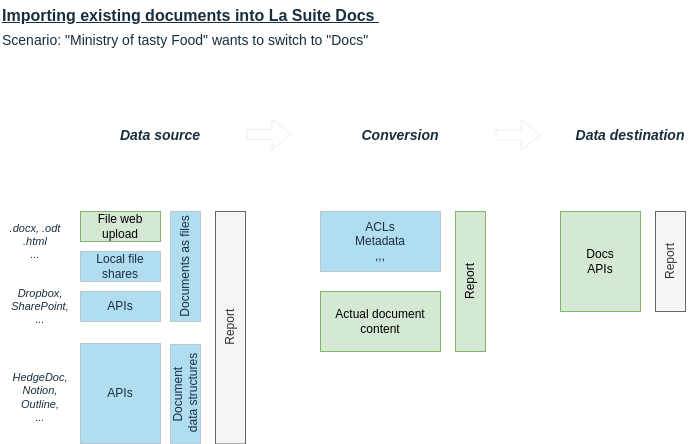

The diagram above was exported from draw.io. Its source (the exported page's mxGraphModel, read from the mxfile embedded in the PNG):
<mxGraphModel dx="832" dy="632" grid="1" gridSize="10" guides="1" tooltips="1" connect="1" arrows="1" fold="1" page="1" pageScale="1" pageWidth="850" pageHeight="1100" math="0" shadow="0">
  <root>
    <mxCell id="0" />
    <mxCell id="1" parent="0" />
    <mxCell id="Ifvk8aosAHDzLJxZqinL-1" value="&lt;div&gt;Local file shares&lt;/div&gt;" style="rounded=0;whiteSpace=wrap;html=1;align=center;labelBackgroundColor=none;fillColor=#B1DDF0;strokeColor=#BAC8D3;fontColor=#182E3E;" parent="1" vertex="1">
      <mxGeometry x="160" y="291" width="80" height="30" as="geometry" />
    </mxCell>
    <mxCell id="Ifvk8aosAHDzLJxZqinL-2" value="Importing existing documents into La Suite Docs&amp;nbsp;" style="text;html=1;align=left;verticalAlign=middle;whiteSpace=wrap;rounded=0;fontStyle=5;fontSize=16;labelBackgroundColor=none;fontColor=#182E3E;" parent="1" vertex="1">
      <mxGeometry x="80" y="40" width="440" height="30" as="geometry" />
    </mxCell>
    <mxCell id="Ifvk8aosAHDzLJxZqinL-3" value="Data source" style="text;html=1;align=center;verticalAlign=middle;whiteSpace=wrap;rounded=0;fontStyle=3;fontSize=14;labelBackgroundColor=none;fontColor=#182E3E;" parent="1" vertex="1">
      <mxGeometry x="160" y="160" width="160" height="30" as="geometry" />
    </mxCell>
    <mxCell id="Ifvk8aosAHDzLJxZqinL-4" value="Conversion" style="text;html=1;align=center;verticalAlign=middle;whiteSpace=wrap;rounded=0;fontStyle=3;fontSize=14;labelBackgroundColor=none;fontColor=#182E3E;" parent="1" vertex="1">
      <mxGeometry x="400" y="160" width="160" height="30" as="geometry" />
    </mxCell>
    <mxCell id="Ifvk8aosAHDzLJxZqinL-5" value="&lt;div&gt;ACLs&lt;/div&gt;&lt;div&gt;Metadata&lt;/div&gt;&lt;div&gt;,,,&lt;/div&gt;" style="rounded=0;whiteSpace=wrap;html=1;align=center;labelBackgroundColor=none;fillColor=#B1DDF0;strokeColor=#BAC8D3;fontColor=#182E3E;" parent="1" vertex="1">
      <mxGeometry x="400" y="251" width="120" height="60" as="geometry" />
    </mxCell>
    <mxCell id="Ifvk8aosAHDzLJxZqinL-6" value="Actual document content" style="rounded=0;whiteSpace=wrap;html=1;align=center;labelBackgroundColor=none;fillColor=#d5e8d4;strokeColor=#82b366;" parent="1" vertex="1">
      <mxGeometry x="400" y="331" width="120" height="60" as="geometry" />
    </mxCell>
    <mxCell id="Ifvk8aosAHDzLJxZqinL-7" value="Data destination" style="text;html=1;align=center;verticalAlign=middle;whiteSpace=wrap;rounded=0;fontStyle=3;fontSize=14;labelBackgroundColor=none;fontColor=#182E3E;" parent="1" vertex="1">
      <mxGeometry x="640" y="160" width="140" height="30" as="geometry" />
    </mxCell>
    <mxCell id="Ifvk8aosAHDzLJxZqinL-8" value="Report" style="rounded=0;whiteSpace=wrap;html=1;align=center;rotation=-90;fillColor=#d5e8d4;strokeColor=#82b366;labelBackgroundColor=none;" parent="1" vertex="1">
      <mxGeometry x="480" y="306" width="140" height="30" as="geometry" />
    </mxCell>
    <mxCell id="Ifvk8aosAHDzLJxZqinL-9" value="APIs" style="rounded=0;whiteSpace=wrap;html=1;labelBackgroundColor=none;fillColor=#B1DDF0;strokeColor=#BAC8D3;fontColor=#182E3E;" parent="1" vertex="1">
      <mxGeometry x="160" y="383" width="80" height="100" as="geometry" />
    </mxCell>
    <mxCell id="Ifvk8aosAHDzLJxZqinL-10" value="APIs" style="rounded=0;whiteSpace=wrap;html=1;align=center;labelBackgroundColor=none;fillColor=#B1DDF0;strokeColor=#BAC8D3;fontColor=#182E3E;" parent="1" vertex="1">
      <mxGeometry x="160" y="331" width="80" height="30" as="geometry" />
    </mxCell>
    <mxCell id="Ifvk8aosAHDzLJxZqinL-11" value="&lt;div&gt;Documents as files&lt;/div&gt;" style="rounded=0;whiteSpace=wrap;html=1;align=center;rotation=-90;labelBackgroundColor=none;fillColor=#B1DDF0;strokeColor=#BAC8D3;fontColor=#182E3E;" parent="1" vertex="1">
      <mxGeometry x="210" y="291" width="110" height="30" as="geometry" />
    </mxCell>
    <mxCell id="Ifvk8aosAHDzLJxZqinL-12" value="Document&lt;br&gt;&amp;nbsp;data structures" style="rounded=0;whiteSpace=wrap;html=1;align=center;rotation=-90;labelBackgroundColor=none;fillColor=#B1DDF0;strokeColor=#BAC8D3;fontColor=#182E3E;" parent="1" vertex="1">
      <mxGeometry x="215.31" y="418.69" width="99.38" height="30" as="geometry" />
    </mxCell>
    <mxCell id="KpTEzxRlMDBFVml56bKS-1" value="&lt;span style=&quot;font-weight: normal;&quot;&gt;Scenario: &quot;Ministry of tasty Food&quot; wants to switch to &quot;Docs&quot;&lt;/span&gt;" style="text;html=1;align=left;verticalAlign=middle;whiteSpace=wrap;rounded=0;fontStyle=1;fontSize=14;labelBackgroundColor=none;fontColor=#182E3E;" vertex="1" parent="1">
      <mxGeometry x="80" y="65" width="440" height="30" as="geometry" />
    </mxCell>
    <mxCell id="KpTEzxRlMDBFVml56bKS-2" value="Docs &lt;br&gt;APIs" style="rounded=0;whiteSpace=wrap;html=1;labelBackgroundColor=none;fillColor=#d5e8d4;strokeColor=#82b366;" vertex="1" parent="1">
      <mxGeometry x="640" y="251" width="80" height="100" as="geometry" />
    </mxCell>
    <mxCell id="KpTEzxRlMDBFVml56bKS-4" value="" style="shape=flexArrow;endArrow=classic;html=1;rounded=0;exitX=1;exitY=0;exitDx=0;exitDy=0;labelBackgroundColor=none;strokeColor=#EEEEEE;fontColor=default;" edge="1" parent="1">
      <mxGeometry width="50" height="50" relative="1" as="geometry">
        <mxPoint x="326" y="174" as="sourcePoint" />
        <mxPoint x="371" y="174" as="targetPoint" />
      </mxGeometry>
    </mxCell>
    <mxCell id="KpTEzxRlMDBFVml56bKS-5" value="" style="shape=flexArrow;endArrow=classic;html=1;rounded=0;exitX=1;exitY=0;exitDx=0;exitDy=0;labelBackgroundColor=none;strokeColor=#EEEEEE;fontColor=default;" edge="1" parent="1">
      <mxGeometry width="50" height="50" relative="1" as="geometry">
        <mxPoint x="575" y="174.5" as="sourcePoint" />
        <mxPoint x="620" y="174.5" as="targetPoint" />
      </mxGeometry>
    </mxCell>
    <mxCell id="KpTEzxRlMDBFVml56bKS-6" value="Report" style="rounded=0;whiteSpace=wrap;html=1;align=center;rotation=-90;fillColor=#f5f5f5;fontColor=#333333;strokeColor=#666666;labelBackgroundColor=none;" vertex="1" parent="1">
      <mxGeometry x="193.75" y="352.25" width="232.5" height="30" as="geometry" />
    </mxCell>
    <mxCell id="KpTEzxRlMDBFVml56bKS-7" value="Report" style="rounded=0;whiteSpace=wrap;html=1;align=center;rotation=-90;fillColor=#f5f5f5;fontColor=#333333;strokeColor=#666666;labelBackgroundColor=none;" vertex="1" parent="1">
      <mxGeometry x="700" y="286" width="100" height="30" as="geometry" />
    </mxCell>
    <mxCell id="KpTEzxRlMDBFVml56bKS-8" value="&lt;div&gt;File web upload&lt;/div&gt;" style="rounded=0;whiteSpace=wrap;html=1;align=center;labelBackgroundColor=none;fillColor=#d5e8d4;strokeColor=#82b366;" vertex="1" parent="1">
      <mxGeometry x="160" y="251" width="80" height="30" as="geometry" />
    </mxCell>
    <mxCell id="KpTEzxRlMDBFVml56bKS-9" value=".docx, .odt&lt;br&gt;.html&lt;br&gt;..." style="text;html=1;align=center;verticalAlign=middle;whiteSpace=wrap;rounded=0;fontSize=11;fontStyle=2;labelBackgroundColor=none;fontColor=#182E3E;" vertex="1" parent="1">
      <mxGeometry x="85" y="266" width="60" height="30" as="geometry" />
    </mxCell>
    <mxCell id="KpTEzxRlMDBFVml56bKS-11" value="Dropbox,&lt;div&gt;SharePoint,&lt;br&gt;...&lt;/div&gt;" style="text;html=1;align=center;verticalAlign=middle;whiteSpace=wrap;rounded=0;fontSize=11;fontStyle=2;labelBackgroundColor=none;fontColor=#182E3E;" vertex="1" parent="1">
      <mxGeometry x="90" y="331" width="60" height="30" as="geometry" />
    </mxCell>
    <mxCell id="KpTEzxRlMDBFVml56bKS-12" value="HedgeDoc,&lt;br&gt;Notion,&lt;br&gt;Outline,&lt;div&gt;...&lt;/div&gt;" style="text;html=1;align=center;verticalAlign=middle;whiteSpace=wrap;rounded=0;fontSize=11;fontStyle=2;labelBackgroundColor=none;fontColor=#182E3E;" vertex="1" parent="1">
      <mxGeometry x="90" y="422" width="60" height="30" as="geometry" />
    </mxCell>
  </root>
</mxGraphModel>